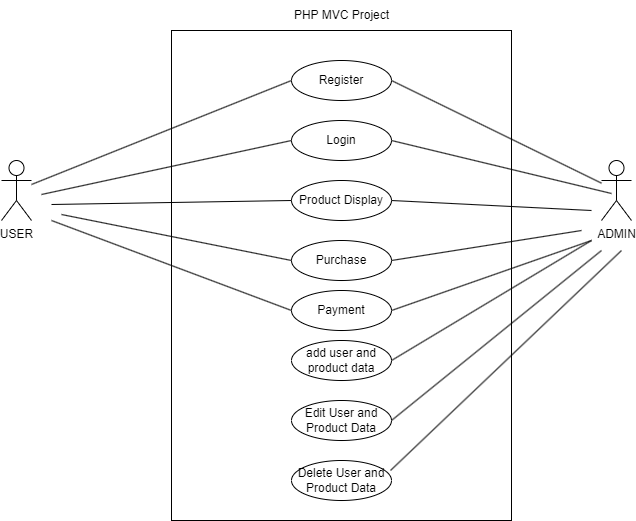

The diagram above was exported from draw.io. Its source (the exported page's mxGraphModel, read from the mxfile embedded in the PNG):
<mxGraphModel dx="880" dy="476" grid="1" gridSize="10" guides="1" tooltips="1" connect="1" arrows="1" fold="1" page="1" pageScale="1" pageWidth="827" pageHeight="1169" math="0" shadow="0">
  <root>
    <mxCell id="0" />
    <mxCell id="1" parent="0" />
    <mxCell id="c4_5xGvYq8pIRvDXG2gi-1" value="USER" style="shape=umlActor;verticalLabelPosition=bottom;verticalAlign=top;html=1;" vertex="1" parent="1">
      <mxGeometry x="90" y="160" width="30" height="60" as="geometry" />
    </mxCell>
    <mxCell id="c4_5xGvYq8pIRvDXG2gi-2" value="ADMIN" style="shape=umlActor;verticalLabelPosition=bottom;verticalAlign=top;html=1;" vertex="1" parent="1">
      <mxGeometry x="690" y="160" width="30" height="60" as="geometry" />
    </mxCell>
    <mxCell id="c4_5xGvYq8pIRvDXG2gi-8" value="Object" style="html=1;whiteSpace=wrap;" vertex="1" parent="1">
      <mxGeometry x="260" y="30" width="340" height="490" as="geometry" />
    </mxCell>
    <mxCell id="c4_5xGvYq8pIRvDXG2gi-9" value="Register" style="ellipse;whiteSpace=wrap;html=1;align=center;" vertex="1" parent="1">
      <mxGeometry x="380" y="60" width="100" height="40" as="geometry" />
    </mxCell>
    <mxCell id="c4_5xGvYq8pIRvDXG2gi-10" value="Product Display" style="ellipse;whiteSpace=wrap;html=1;align=center;" vertex="1" parent="1">
      <mxGeometry x="380" y="180" width="100" height="40" as="geometry" />
    </mxCell>
    <mxCell id="c4_5xGvYq8pIRvDXG2gi-11" value="Login" style="ellipse;whiteSpace=wrap;html=1;align=center;" vertex="1" parent="1">
      <mxGeometry x="380" y="120" width="100" height="40" as="geometry" />
    </mxCell>
    <mxCell id="c4_5xGvYq8pIRvDXG2gi-13" value="Purchase" style="ellipse;whiteSpace=wrap;html=1;align=center;" vertex="1" parent="1">
      <mxGeometry x="380" y="240" width="100" height="40" as="geometry" />
    </mxCell>
    <mxCell id="c4_5xGvYq8pIRvDXG2gi-14" value="Payment" style="ellipse;whiteSpace=wrap;html=1;align=center;" vertex="1" parent="1">
      <mxGeometry x="380" y="290" width="100" height="40" as="geometry" />
    </mxCell>
    <mxCell id="c4_5xGvYq8pIRvDXG2gi-15" value="add user and product data" style="ellipse;whiteSpace=wrap;html=1;align=center;" vertex="1" parent="1">
      <mxGeometry x="380" y="340" width="100" height="40" as="geometry" />
    </mxCell>
    <mxCell id="c4_5xGvYq8pIRvDXG2gi-16" value="Edit User and Product Data" style="ellipse;whiteSpace=wrap;html=1;align=center;" vertex="1" parent="1">
      <mxGeometry x="380" y="400" width="100" height="40" as="geometry" />
    </mxCell>
    <mxCell id="c4_5xGvYq8pIRvDXG2gi-22" value="Delete User and Product Data" style="ellipse;whiteSpace=wrap;html=1;align=center;" vertex="1" parent="1">
      <mxGeometry x="380" y="460" width="100" height="40" as="geometry" />
    </mxCell>
    <mxCell id="c4_5xGvYq8pIRvDXG2gi-23" value="" style="endArrow=none;html=1;rounded=0;entryX=0;entryY=0.5;entryDx=0;entryDy=0;" edge="1" parent="1" source="c4_5xGvYq8pIRvDXG2gi-1" target="c4_5xGvYq8pIRvDXG2gi-9">
      <mxGeometry relative="1" as="geometry">
        <mxPoint x="330" y="250" as="sourcePoint" />
        <mxPoint x="490" y="250" as="targetPoint" />
      </mxGeometry>
    </mxCell>
    <mxCell id="c4_5xGvYq8pIRvDXG2gi-24" value="" style="resizable=0;html=1;whiteSpace=wrap;align=right;verticalAlign=bottom;" connectable="0" vertex="1" parent="c4_5xGvYq8pIRvDXG2gi-23">
      <mxGeometry x="1" relative="1" as="geometry" />
    </mxCell>
    <mxCell id="c4_5xGvYq8pIRvDXG2gi-27" value="" style="endArrow=none;html=1;rounded=0;entryX=0;entryY=0.5;entryDx=0;entryDy=0;" edge="1" parent="1" target="c4_5xGvYq8pIRvDXG2gi-11">
      <mxGeometry relative="1" as="geometry">
        <mxPoint x="130" y="194" as="sourcePoint" />
        <mxPoint x="390" y="90" as="targetPoint" />
      </mxGeometry>
    </mxCell>
    <mxCell id="c4_5xGvYq8pIRvDXG2gi-28" value="" style="resizable=0;html=1;whiteSpace=wrap;align=right;verticalAlign=bottom;" connectable="0" vertex="1" parent="c4_5xGvYq8pIRvDXG2gi-27">
      <mxGeometry x="1" relative="1" as="geometry" />
    </mxCell>
    <mxCell id="c4_5xGvYq8pIRvDXG2gi-29" value="" style="endArrow=none;html=1;rounded=0;entryX=0;entryY=0.5;entryDx=0;entryDy=0;" edge="1" parent="1" target="c4_5xGvYq8pIRvDXG2gi-10">
      <mxGeometry relative="1" as="geometry">
        <mxPoint x="140" y="204" as="sourcePoint" />
        <mxPoint x="390" y="150" as="targetPoint" />
      </mxGeometry>
    </mxCell>
    <mxCell id="c4_5xGvYq8pIRvDXG2gi-30" value="" style="resizable=0;html=1;whiteSpace=wrap;align=right;verticalAlign=bottom;" connectable="0" vertex="1" parent="c4_5xGvYq8pIRvDXG2gi-29">
      <mxGeometry x="1" relative="1" as="geometry" />
    </mxCell>
    <mxCell id="c4_5xGvYq8pIRvDXG2gi-31" value="" style="endArrow=none;html=1;rounded=0;entryX=0;entryY=0.5;entryDx=0;entryDy=0;" edge="1" parent="1" target="c4_5xGvYq8pIRvDXG2gi-13">
      <mxGeometry relative="1" as="geometry">
        <mxPoint x="150" y="214" as="sourcePoint" />
        <mxPoint x="400" y="160" as="targetPoint" />
      </mxGeometry>
    </mxCell>
    <mxCell id="c4_5xGvYq8pIRvDXG2gi-32" value="" style="resizable=0;html=1;whiteSpace=wrap;align=right;verticalAlign=bottom;" connectable="0" vertex="1" parent="c4_5xGvYq8pIRvDXG2gi-31">
      <mxGeometry x="1" relative="1" as="geometry" />
    </mxCell>
    <mxCell id="c4_5xGvYq8pIRvDXG2gi-33" value="" style="endArrow=none;html=1;rounded=0;entryX=0;entryY=0.5;entryDx=0;entryDy=0;" edge="1" parent="1" target="c4_5xGvYq8pIRvDXG2gi-14">
      <mxGeometry relative="1" as="geometry">
        <mxPoint x="140" y="220" as="sourcePoint" />
        <mxPoint x="410" y="170" as="targetPoint" />
      </mxGeometry>
    </mxCell>
    <mxCell id="c4_5xGvYq8pIRvDXG2gi-34" value="" style="resizable=0;html=1;whiteSpace=wrap;align=right;verticalAlign=bottom;" connectable="0" vertex="1" parent="c4_5xGvYq8pIRvDXG2gi-33">
      <mxGeometry x="1" relative="1" as="geometry" />
    </mxCell>
    <mxCell id="c4_5xGvYq8pIRvDXG2gi-35" value="" style="endArrow=none;html=1;rounded=0;exitX=1;exitY=0.5;exitDx=0;exitDy=0;" edge="1" parent="1" source="c4_5xGvYq8pIRvDXG2gi-9" target="c4_5xGvYq8pIRvDXG2gi-2">
      <mxGeometry relative="1" as="geometry">
        <mxPoint x="170" y="234" as="sourcePoint" />
        <mxPoint x="420" y="180" as="targetPoint" />
      </mxGeometry>
    </mxCell>
    <mxCell id="c4_5xGvYq8pIRvDXG2gi-36" value="" style="resizable=0;html=1;whiteSpace=wrap;align=right;verticalAlign=bottom;" connectable="0" vertex="1" parent="c4_5xGvYq8pIRvDXG2gi-35">
      <mxGeometry x="1" relative="1" as="geometry" />
    </mxCell>
    <mxCell id="c4_5xGvYq8pIRvDXG2gi-37" value="" style="endArrow=none;html=1;rounded=0;exitX=1;exitY=0.5;exitDx=0;exitDy=0;" edge="1" parent="1" source="c4_5xGvYq8pIRvDXG2gi-11">
      <mxGeometry relative="1" as="geometry">
        <mxPoint x="490" y="90" as="sourcePoint" />
        <mxPoint x="700" y="193" as="targetPoint" />
      </mxGeometry>
    </mxCell>
    <mxCell id="c4_5xGvYq8pIRvDXG2gi-38" value="" style="resizable=0;html=1;whiteSpace=wrap;align=right;verticalAlign=bottom;" connectable="0" vertex="1" parent="c4_5xGvYq8pIRvDXG2gi-37">
      <mxGeometry x="1" relative="1" as="geometry" />
    </mxCell>
    <mxCell id="c4_5xGvYq8pIRvDXG2gi-45" value="" style="endArrow=none;html=1;rounded=0;exitX=1;exitY=0.5;exitDx=0;exitDy=0;" edge="1" parent="1" source="c4_5xGvYq8pIRvDXG2gi-10">
      <mxGeometry relative="1" as="geometry">
        <mxPoint x="490" y="150" as="sourcePoint" />
        <mxPoint x="680" y="210" as="targetPoint" />
      </mxGeometry>
    </mxCell>
    <mxCell id="c4_5xGvYq8pIRvDXG2gi-46" value="" style="resizable=0;html=1;whiteSpace=wrap;align=right;verticalAlign=bottom;" connectable="0" vertex="1" parent="c4_5xGvYq8pIRvDXG2gi-45">
      <mxGeometry x="1" relative="1" as="geometry" />
    </mxCell>
    <mxCell id="c4_5xGvYq8pIRvDXG2gi-47" value="" style="endArrow=none;html=1;rounded=0;exitX=1;exitY=0.5;exitDx=0;exitDy=0;" edge="1" parent="1" source="c4_5xGvYq8pIRvDXG2gi-13">
      <mxGeometry relative="1" as="geometry">
        <mxPoint x="500" y="160" as="sourcePoint" />
        <mxPoint x="670" y="230" as="targetPoint" />
      </mxGeometry>
    </mxCell>
    <mxCell id="c4_5xGvYq8pIRvDXG2gi-48" value="" style="resizable=0;html=1;whiteSpace=wrap;align=right;verticalAlign=bottom;" connectable="0" vertex="1" parent="c4_5xGvYq8pIRvDXG2gi-47">
      <mxGeometry x="1" relative="1" as="geometry" />
    </mxCell>
    <mxCell id="c4_5xGvYq8pIRvDXG2gi-49" value="" style="endArrow=none;html=1;rounded=0;exitX=1;exitY=0.5;exitDx=0;exitDy=0;" edge="1" parent="1" source="c4_5xGvYq8pIRvDXG2gi-14">
      <mxGeometry relative="1" as="geometry">
        <mxPoint x="510" y="170" as="sourcePoint" />
        <mxPoint x="680" y="240" as="targetPoint" />
      </mxGeometry>
    </mxCell>
    <mxCell id="c4_5xGvYq8pIRvDXG2gi-50" value="" style="resizable=0;html=1;whiteSpace=wrap;align=right;verticalAlign=bottom;" connectable="0" vertex="1" parent="c4_5xGvYq8pIRvDXG2gi-49">
      <mxGeometry x="1" relative="1" as="geometry" />
    </mxCell>
    <mxCell id="c4_5xGvYq8pIRvDXG2gi-51" value="" style="endArrow=none;html=1;rounded=0;exitX=1;exitY=0.5;exitDx=0;exitDy=0;" edge="1" parent="1" source="c4_5xGvYq8pIRvDXG2gi-15">
      <mxGeometry relative="1" as="geometry">
        <mxPoint x="520" y="180" as="sourcePoint" />
        <mxPoint x="680" y="240" as="targetPoint" />
      </mxGeometry>
    </mxCell>
    <mxCell id="c4_5xGvYq8pIRvDXG2gi-52" value="" style="resizable=0;html=1;whiteSpace=wrap;align=right;verticalAlign=bottom;" connectable="0" vertex="1" parent="c4_5xGvYq8pIRvDXG2gi-51">
      <mxGeometry x="1" relative="1" as="geometry" />
    </mxCell>
    <mxCell id="c4_5xGvYq8pIRvDXG2gi-53" value="" style="endArrow=none;html=1;rounded=0;exitX=1;exitY=0.5;exitDx=0;exitDy=0;" edge="1" parent="1" source="c4_5xGvYq8pIRvDXG2gi-16">
      <mxGeometry relative="1" as="geometry">
        <mxPoint x="530" y="190" as="sourcePoint" />
        <mxPoint x="690" y="250" as="targetPoint" />
      </mxGeometry>
    </mxCell>
    <mxCell id="c4_5xGvYq8pIRvDXG2gi-54" value="" style="resizable=0;html=1;whiteSpace=wrap;align=right;verticalAlign=bottom;" connectable="0" vertex="1" parent="c4_5xGvYq8pIRvDXG2gi-53">
      <mxGeometry x="1" relative="1" as="geometry" />
    </mxCell>
    <mxCell id="c4_5xGvYq8pIRvDXG2gi-55" value="" style="endArrow=none;html=1;rounded=0;exitX=0.99;exitY=0.25;exitDx=0;exitDy=0;exitPerimeter=0;" edge="1" parent="1" source="c4_5xGvYq8pIRvDXG2gi-22">
      <mxGeometry relative="1" as="geometry">
        <mxPoint x="540" y="200" as="sourcePoint" />
        <mxPoint x="710" y="250" as="targetPoint" />
      </mxGeometry>
    </mxCell>
    <mxCell id="c4_5xGvYq8pIRvDXG2gi-56" value="" style="resizable=0;html=1;whiteSpace=wrap;align=right;verticalAlign=bottom;" connectable="0" vertex="1" parent="c4_5xGvYq8pIRvDXG2gi-55">
      <mxGeometry x="1" relative="1" as="geometry" />
    </mxCell>
    <mxCell id="c4_5xGvYq8pIRvDXG2gi-58" value="PHP MVC Project" style="text;html=1;align=center;verticalAlign=middle;resizable=0;points=[];autosize=1;strokeColor=none;fillColor=none;" vertex="1" parent="1">
      <mxGeometry x="370" width="120" height="30" as="geometry" />
    </mxCell>
  </root>
</mxGraphModel>